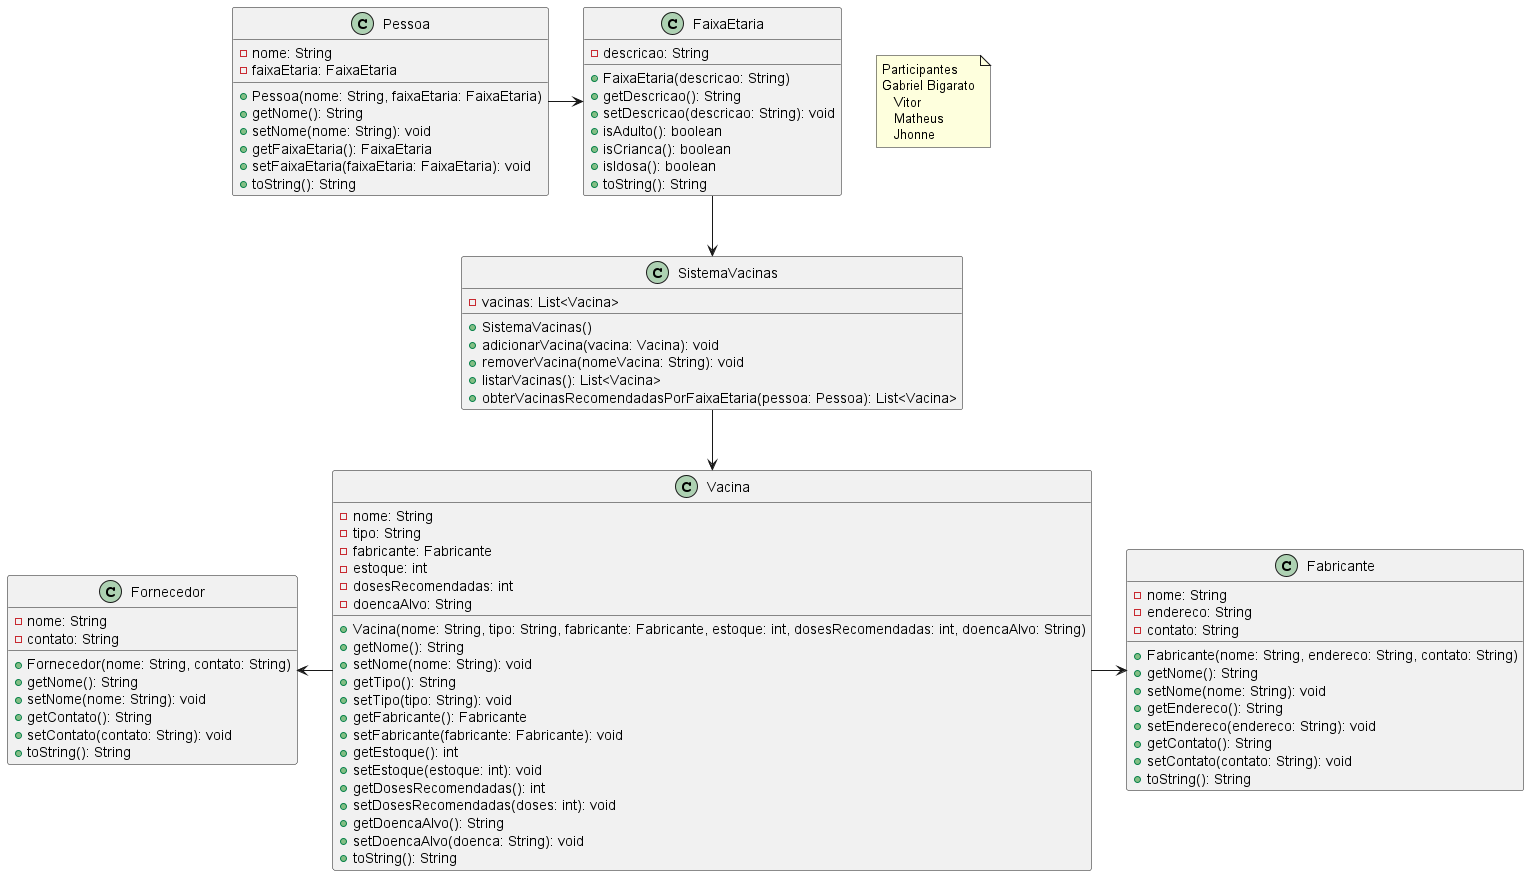

The diagram above was rendered by PlantUML. Its source (embedded in the PNG):
@startuml SistemaVacinas

class Vacina {
    - nome: String
    - tipo: String
    - fabricante: Fabricante
    - estoque: int
    - dosesRecomendadas: int
    - doencaAlvo: String

    + Vacina(nome: String, tipo: String, fabricante: Fabricante, estoque: int, dosesRecomendadas: int, doencaAlvo: String)
    + getNome(): String
    + setNome(nome: String): void
    + getTipo(): String
    + setTipo(tipo: String): void
    + getFabricante(): Fabricante
    + setFabricante(fabricante: Fabricante): void
    + getEstoque(): int
    + setEstoque(estoque: int): void
    + getDosesRecomendadas(): int
    + setDosesRecomendadas(doses: int): void
    + getDoencaAlvo(): String
    + setDoencaAlvo(doenca: String): void
    + toString(): String
}

class Fabricante {
    - nome: String
    - endereco: String
    - contato: String

    + Fabricante(nome: String, endereco: String, contato: String)
    + getNome(): String
    + setNome(nome: String): void
    + getEndereco(): String
    + setEndereco(endereco: String): void
    + getContato(): String
    + setContato(contato: String): void
    + toString(): String
}

class Fornecedor {
    - nome: String
    - contato: String

    + Fornecedor(nome: String, contato: String)
    + getNome(): String
    + setNome(nome: String): void
    + getContato(): String
    + setContato(contato: String): void
    + toString(): String
}

class Pessoa {
    - nome: String
    - faixaEtaria: FaixaEtaria

    + Pessoa(nome: String, faixaEtaria: FaixaEtaria)
    + getNome(): String
    + setNome(nome: String): void
    + getFaixaEtaria(): FaixaEtaria
    + setFaixaEtaria(faixaEtaria: FaixaEtaria): void
    + toString(): String
}

class FaixaEtaria {
    - descricao: String

    + FaixaEtaria(descricao: String)
    + getDescricao(): String
    + setDescricao(descricao: String): void
    + isAdulto(): boolean
    + isCrianca(): boolean
    + isIdosa(): boolean
    + toString(): String
}

class SistemaVacinas {
    - vacinas: List<Vacina>

    + SistemaVacinas()
    + adicionarVacina(vacina: Vacina): void
    + removerVacina(nomeVacina: String): void
    + listarVacinas(): List<Vacina>
    + obterVacinasRecomendadasPorFaixaEtaria(pessoa: Pessoa): List<Vacina>
}

note as n
	Participantes
	Gabriel Bigarato
    Vitor
    Matheus
    Jhonne
end note

Pessoa -right-> FaixaEtaria
FaixaEtaria --> SistemaVacinas
SistemaVacinas --> Vacina
Vacina -left-> Fornecedor
Vacina -right-> Fabricante

@enduml